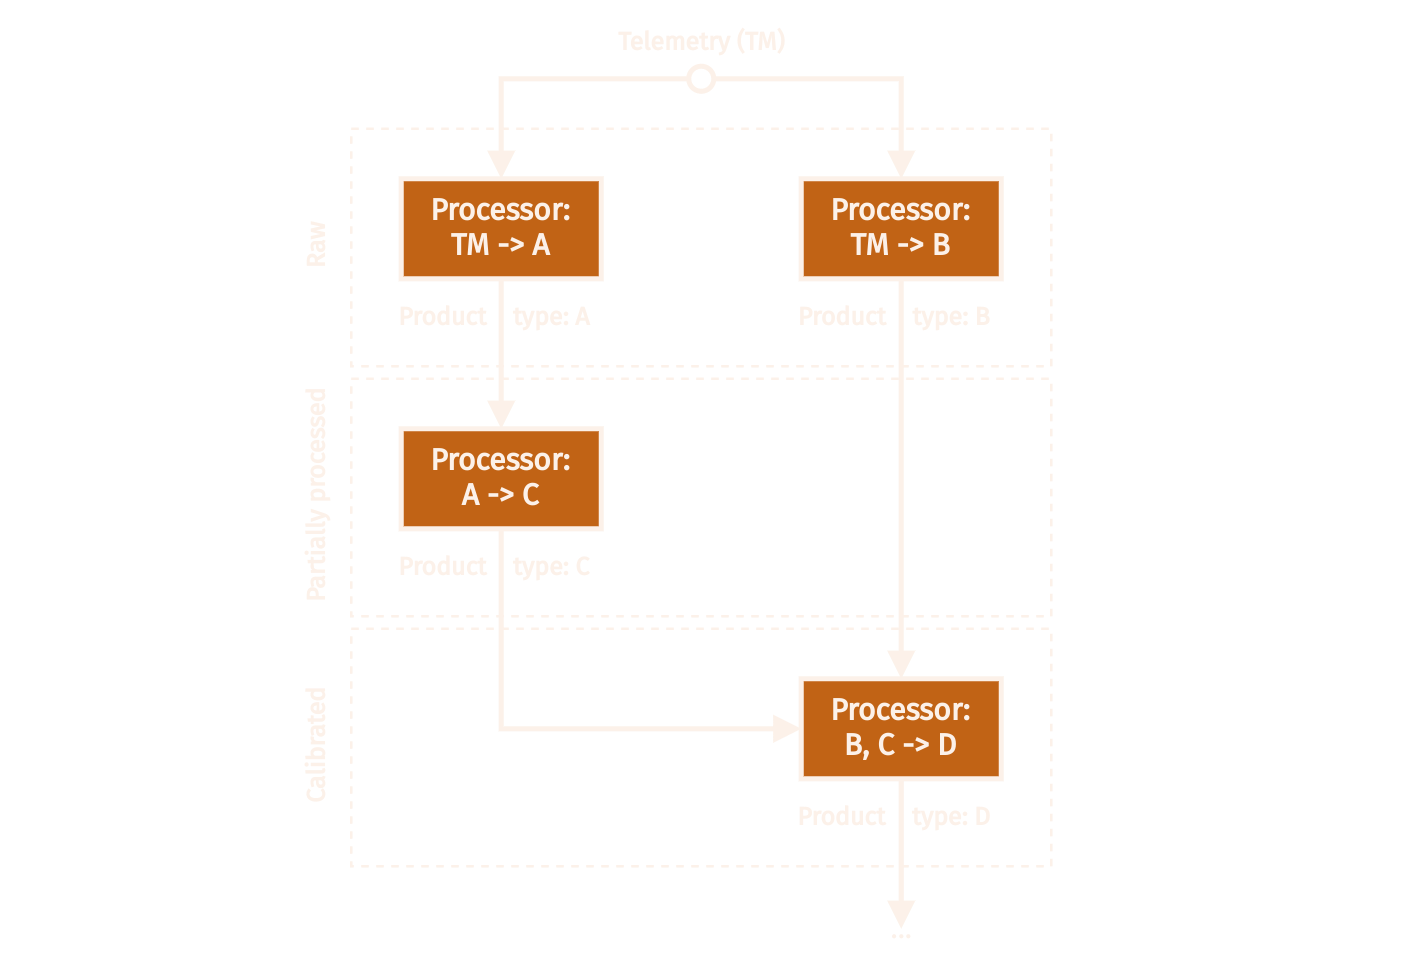

The diagram above was exported from draw.io. Its source (the exported page's mxGraphModel, read from the mxfile embedded in the PNG):
<mxGraphModel dx="622" dy="801" grid="1" gridSize="10" guides="1" tooltips="1" connect="1" arrows="1" fold="1" page="0" pageScale="1" pageWidth="1169" pageHeight="827" background="#2e303eff" math="0" shadow="0">
  <root>
    <mxCell id="0" />
    <mxCell id="1" parent="0" />
    <mxCell id="l0owWFL-zX6bX3At-uqB-67" value="" style="rounded=0;whiteSpace=wrap;html=1;labelBackgroundColor=none;strokeColor=#FCF1E9;strokeWidth=1;fontFamily=Fira Sans;fontSource=https%3A%2F%2Ffonts.googleapis.com%2Fcss%3Ffamily%3DFira%2BSans;fontSize=11;fontColor=#FCF1E9;align=center;fillColor=none;dashed=1;verticalAlign=bottom;" vertex="1" parent="1">
      <mxGeometry x="1100" y="240" width="280" height="95" as="geometry" />
    </mxCell>
    <mxCell id="l0owWFL-zX6bX3At-uqB-68" value="" style="rounded=0;whiteSpace=wrap;html=1;labelBackgroundColor=none;strokeColor=#FCF1E9;strokeWidth=1;fontFamily=Fira Sans;fontSource=https%3A%2F%2Ffonts.googleapis.com%2Fcss%3Ffamily%3DFira%2BSans;fontSize=11;fontColor=#FCF1E9;align=center;fillColor=none;dashed=1;verticalAlign=bottom;" vertex="1" parent="1">
      <mxGeometry x="1100" y="340" width="280" height="95" as="geometry" />
    </mxCell>
    <mxCell id="l0owWFL-zX6bX3At-uqB-64" value="" style="rounded=0;whiteSpace=wrap;html=1;labelBackgroundColor=none;strokeColor=#FCF1E9;strokeWidth=1;fontFamily=Fira Sans;fontSource=https%3A%2F%2Ffonts.googleapis.com%2Fcss%3Ffamily%3DFira%2BSans;fontSize=11;fontColor=#FCF1E9;align=center;fillColor=none;dashed=1;verticalAlign=bottom;" vertex="1" parent="1">
      <mxGeometry x="1100" y="140" width="280" height="95" as="geometry" />
    </mxCell>
    <mxCell id="l0owWFL-zX6bX3At-uqB-44" value="" style="edgeStyle=orthogonalEdgeStyle;rounded=0;orthogonalLoop=1;jettySize=auto;html=1;labelBackgroundColor=none;endArrow=block;endFill=1;strokeColor=#FCF1E9;strokeWidth=2;fontFamily=Fira Sans;fontSource=https%3A%2F%2Ffonts.googleapis.com%2Fcss%3Ffamily%3DFira%2BSans;fontSize=8;fontColor=#FCF1E9;align=right;" edge="1" parent="1" source="l0owWFL-zX6bX3At-uqB-42" target="l0owWFL-zX6bX3At-uqB-43">
      <mxGeometry relative="1" as="geometry" />
    </mxCell>
    <mxCell id="l0owWFL-zX6bX3At-uqB-42" value="Processor:&lt;br&gt;TM -&amp;gt; A" style="rounded=0;whiteSpace=wrap;html=1;strokeColor=#FCF1E9;strokeWidth=2;fillColor=#C16315;fontFamily=Fira Sans;fontSource=https%3A%2F%2Ffonts.googleapis.com%2Fcss%3Ffamily%3DFira%2BSans;fontColor=#FCF1E9;fontStyle=1" vertex="1" parent="1">
      <mxGeometry x="1120" y="160" width="80" height="40" as="geometry" />
    </mxCell>
    <mxCell id="l0owWFL-zX6bX3At-uqB-43" value="Processor:&lt;br&gt;A -&amp;gt; C" style="rounded=0;whiteSpace=wrap;html=1;strokeColor=#FCF1E9;strokeWidth=2;fillColor=#C16315;fontFamily=Fira Sans;fontSource=https%3A%2F%2Ffonts.googleapis.com%2Fcss%3Ffamily%3DFira%2BSans;fontColor=#FCF1E9;fontStyle=1" vertex="1" parent="1">
      <mxGeometry x="1120" y="260" width="80" height="40" as="geometry" />
    </mxCell>
    <mxCell id="l0owWFL-zX6bX3At-uqB-46" value="" style="edgeStyle=orthogonalEdgeStyle;rounded=0;orthogonalLoop=1;jettySize=auto;html=1;labelBackgroundColor=none;endArrow=block;endFill=1;strokeColor=#FCF1E9;strokeWidth=2;fontFamily=Fira Sans;fontSource=https%3A%2F%2Ffonts.googleapis.com%2Fcss%3Ffamily%3DFira%2BSans;fontSize=8;fontColor=#FCF1E9;align=right;exitX=0;exitY=0.5;exitDx=0;exitDy=0;" edge="1" parent="1" source="l0owWFL-zX6bX3At-uqB-49">
      <mxGeometry relative="1" as="geometry">
        <mxPoint x="1160" y="160" as="targetPoint" />
        <mxPoint x="1160" y="80" as="sourcePoint" />
      </mxGeometry>
    </mxCell>
    <mxCell id="l0owWFL-zX6bX3At-uqB-57" value="" style="edgeStyle=orthogonalEdgeStyle;rounded=0;orthogonalLoop=1;jettySize=auto;html=1;labelBackgroundColor=none;endArrow=block;endFill=1;strokeColor=#FCF1E9;strokeWidth=2;fontFamily=Fira Sans;fontSource=https%3A%2F%2Ffonts.googleapis.com%2Fcss%3Ffamily%3DFira%2BSans;fontSize=12;fontColor=#FCF1E9;align=right;entryX=0.5;entryY=0;entryDx=0;entryDy=0;" edge="1" parent="1" source="l0owWFL-zX6bX3At-uqB-49" target="l0owWFL-zX6bX3At-uqB-54">
      <mxGeometry relative="1" as="geometry">
        <mxPoint x="1245" y="75" as="targetPoint" />
      </mxGeometry>
    </mxCell>
    <mxCell id="l0owWFL-zX6bX3At-uqB-49" value="" style="ellipse;whiteSpace=wrap;html=1;aspect=fixed;rounded=0;shadow=0;glass=0;labelBackgroundColor=none;sketch=0;strokeColor=#FCF1E9;strokeWidth=2;fillColor=none;fontFamily=Fira Sans;fontSource=https%3A%2F%2Ffonts.googleapis.com%2Fcss%3Ffamily%3DFira%2BSans;fontSize=12;fontColor=#FCF1E9;align=center;" vertex="1" parent="1">
      <mxGeometry x="1235" y="115" width="10" height="10" as="geometry" />
    </mxCell>
    <mxCell id="l0owWFL-zX6bX3At-uqB-50" value="" style="edgeStyle=orthogonalEdgeStyle;rounded=0;orthogonalLoop=1;jettySize=auto;html=1;labelBackgroundColor=none;endArrow=block;endFill=1;strokeColor=#FCF1E9;strokeWidth=2;fontFamily=Fira Sans;fontSource=https%3A%2F%2Ffonts.googleapis.com%2Fcss%3Ffamily%3DFira%2BSans;fontSize=8;fontColor=#FCF1E9;align=right;exitX=0.5;exitY=1;exitDx=0;exitDy=0;entryX=0;entryY=0.5;entryDx=0;entryDy=0;" edge="1" parent="1" source="l0owWFL-zX6bX3At-uqB-43" target="l0owWFL-zX6bX3At-uqB-55">
      <mxGeometry relative="1" as="geometry">
        <mxPoint x="1159.83" y="360" as="sourcePoint" />
        <mxPoint x="1160" y="400" as="targetPoint" />
      </mxGeometry>
    </mxCell>
    <mxCell id="l0owWFL-zX6bX3At-uqB-52" value="" style="edgeStyle=orthogonalEdgeStyle;rounded=0;orthogonalLoop=1;jettySize=auto;html=1;labelBackgroundColor=none;endArrow=block;endFill=1;strokeColor=#FCF1E9;strokeWidth=2;fontFamily=Fira Sans;fontSource=https%3A%2F%2Ffonts.googleapis.com%2Fcss%3Ffamily%3DFira%2BSans;fontSize=8;fontColor=#FCF1E9;align=right;entryX=0.5;entryY=0;entryDx=0;entryDy=0;" edge="1" parent="1" source="l0owWFL-zX6bX3At-uqB-54" target="l0owWFL-zX6bX3At-uqB-55">
      <mxGeometry relative="1" as="geometry">
        <mxPoint x="1320" y="280" as="targetPoint" />
      </mxGeometry>
    </mxCell>
    <mxCell id="l0owWFL-zX6bX3At-uqB-54" value="Processor:&lt;br&gt;TM -&amp;gt; B" style="rounded=0;whiteSpace=wrap;html=1;strokeColor=#FCF1E9;strokeWidth=2;fillColor=#C16315;fontFamily=Fira Sans;fontSource=https%3A%2F%2Ffonts.googleapis.com%2Fcss%3Ffamily%3DFira%2BSans;fontColor=#FCF1E9;fontStyle=1" vertex="1" parent="1">
      <mxGeometry x="1280" y="160" width="80" height="40" as="geometry" />
    </mxCell>
    <mxCell id="l0owWFL-zX6bX3At-uqB-59" value="..." style="edgeStyle=orthogonalEdgeStyle;rounded=0;orthogonalLoop=1;jettySize=auto;html=1;labelBackgroundColor=none;endArrow=block;endFill=1;strokeColor=#FCF1E9;strokeWidth=2;fontFamily=Fira Sans;fontSource=https%3A%2F%2Ffonts.googleapis.com%2Fcss%3Ffamily%3DFira%2BSans;fontSize=12;fontColor=#FCF1E9;align=center;" edge="1" parent="1" source="l0owWFL-zX6bX3At-uqB-55">
      <mxGeometry x="1" relative="1" as="geometry">
        <mxPoint x="1320" y="460" as="targetPoint" />
        <Array as="points">
          <mxPoint x="1320" y="450" />
        </Array>
        <mxPoint as="offset" />
      </mxGeometry>
    </mxCell>
    <mxCell id="l0owWFL-zX6bX3At-uqB-55" value="Processor:&lt;br&gt;B, C -&amp;gt; D" style="rounded=0;whiteSpace=wrap;html=1;strokeColor=#FCF1E9;strokeWidth=2;fillColor=#C16315;fontFamily=Fira Sans;fontSource=https%3A%2F%2Ffonts.googleapis.com%2Fcss%3Ffamily%3DFira%2BSans;fontColor=#FCF1E9;fontStyle=1" vertex="1" parent="1">
      <mxGeometry x="1280" y="360" width="80" height="40" as="geometry" />
    </mxCell>
    <mxCell id="l0owWFL-zX6bX3At-uqB-60" value="&lt;b&gt;&lt;font style=&quot;font-size: 10px&quot;&gt;Product&amp;nbsp; &amp;nbsp; type: A&lt;/font&gt;&lt;/b&gt;" style="text;html=1;align=center;verticalAlign=middle;resizable=0;points=[];autosize=1;fontSize=12;fontFamily=Fira Sans;fontColor=#FCF1E9;" vertex="1" parent="1">
      <mxGeometry x="1112" y="205" width="90" height="20" as="geometry" />
    </mxCell>
    <mxCell id="l0owWFL-zX6bX3At-uqB-62" value="&lt;b&gt;&lt;font style=&quot;font-size: 10px&quot;&gt;Product&amp;nbsp; &amp;nbsp; type: B&lt;/font&gt;&lt;/b&gt;" style="text;html=1;align=center;verticalAlign=middle;resizable=0;points=[];autosize=1;fontSize=12;fontFamily=Fira Sans;fontColor=#FCF1E9;" vertex="1" parent="1">
      <mxGeometry x="1272" y="205" width="90" height="20" as="geometry" />
    </mxCell>
    <mxCell id="l0owWFL-zX6bX3At-uqB-63" value="&lt;b&gt;&lt;font style=&quot;font-size: 10px&quot;&gt;Product&amp;nbsp; &amp;nbsp; type: C&lt;/font&gt;&lt;/b&gt;" style="text;html=1;align=center;verticalAlign=middle;resizable=0;points=[];autosize=1;fontSize=12;fontFamily=Fira Sans;fontColor=#FCF1E9;" vertex="1" parent="1">
      <mxGeometry x="1112" y="305" width="90" height="20" as="geometry" />
    </mxCell>
    <mxCell id="l0owWFL-zX6bX3At-uqB-65" value="&lt;b&gt;&lt;font style=&quot;font-size: 10px&quot;&gt;Telemetry (TM)&lt;/font&gt;&lt;/b&gt;" style="text;html=1;align=center;verticalAlign=middle;resizable=0;points=[];autosize=1;fontSize=12;fontFamily=Fira Sans;fontColor=#FCF1E9;" vertex="1" parent="1">
      <mxGeometry x="1200" y="95" width="80" height="20" as="geometry" />
    </mxCell>
    <mxCell id="l0owWFL-zX6bX3At-uqB-66" value="&lt;b style=&quot;font-size: 10px;&quot;&gt;&lt;font style=&quot;font-size: 10px;&quot;&gt;Product&amp;nbsp; &amp;nbsp; type: D&lt;/font&gt;&lt;/b&gt;" style="text;html=1;align=center;verticalAlign=middle;resizable=0;points=[];autosize=1;fontSize=10;fontFamily=Fira Sans;fontColor=#FCF1E9;" vertex="1" parent="1">
      <mxGeometry x="1272" y="405" width="90" height="20" as="geometry" />
    </mxCell>
    <mxCell id="l0owWFL-zX6bX3At-uqB-69" value="&lt;b style=&quot;font-size: 10px&quot;&gt;&lt;font style=&quot;font-size: 10px&quot;&gt;Calibrated&lt;br&gt;&lt;/font&gt;&lt;/b&gt;" style="text;html=1;align=center;verticalAlign=middle;resizable=0;points=[];autosize=1;fontSize=10;fontFamily=Fira Sans;fontColor=#FCF1E9;direction=east;rotation=270;" vertex="1" parent="1">
      <mxGeometry x="1055" y="377.5" width="60" height="20" as="geometry" />
    </mxCell>
    <mxCell id="l0owWFL-zX6bX3At-uqB-70" value="&lt;b style=&quot;font-size: 10px&quot;&gt;&lt;font style=&quot;font-size: 10px&quot;&gt;Partially processed&lt;br&gt;&lt;/font&gt;&lt;/b&gt;" style="text;html=1;align=center;verticalAlign=middle;resizable=0;points=[];autosize=1;fontSize=10;fontFamily=Fira Sans;fontColor=#FCF1E9;direction=east;rotation=270;" vertex="1" parent="1">
      <mxGeometry x="1035" y="277.5" width="100" height="20" as="geometry" />
    </mxCell>
    <mxCell id="l0owWFL-zX6bX3At-uqB-71" value="&lt;b style=&quot;font-size: 10px&quot;&gt;&lt;font style=&quot;font-size: 10px&quot;&gt;Raw&lt;br&gt;&lt;/font&gt;&lt;/b&gt;" style="text;html=1;align=center;verticalAlign=middle;resizable=0;points=[];autosize=1;fontSize=10;fontFamily=Fira Sans;fontColor=#FCF1E9;direction=east;rotation=270;" vertex="1" parent="1">
      <mxGeometry x="1070" y="177.5" width="30" height="20" as="geometry" />
    </mxCell>
    <mxCell id="l0owWFL-zX6bX3At-uqB-72" value="" style="rounded=0;whiteSpace=wrap;html=1;shadow=0;glass=0;labelBackgroundColor=none;sketch=0;strokeWidth=2;fillColor=none;fontFamily=Fira Sans;fontSource=https%3A%2F%2Ffonts.googleapis.com%2Fcss%3Ffamily%3DFira%2BSans;fontSize=10;fontColor=#FCF1E9;align=center;strokeColor=none;" vertex="1" parent="1">
      <mxGeometry x="960" y="90" width="560" height="380" as="geometry" />
    </mxCell>
  </root>
</mxGraphModel>